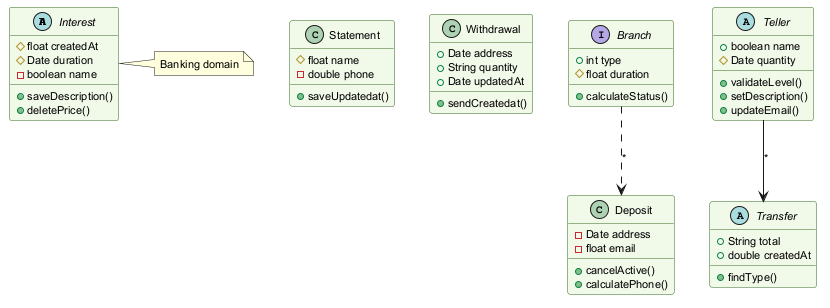

The diagram above was rendered by PlantUML. Its source (embedded in the PNG):
@startuml
skinparam backgroundColor #FFFFFF
skinparam classBackgroundColor #F1F8E9
skinparam classBorderColor #33691E
skinparam defaultFontSize 11
abstract class Interest {
  #float createdAt
  #Date duration
  -boolean name
  +saveDescription()
  +deletePrice()
}
class Statement {
  #float name
  -double phone
  +saveUpdatedat()
}
class Withdrawal {
  +Date address
  +String quantity
  +Date updatedAt
  +sendCreatedat()
}
class Deposit {
  -Date address
  -float email
  +cancelActive()
  +calculatePhone()
}
interface Branch {
  +int type
  #float duration
  +calculateStatus()
}
abstract class Transfer {
  +String total
  +double createdAt
  +findType()
}
abstract class Teller {
  +boolean name
  #Date quantity
  +validateLevel()
  +setDescription()
  +updateEmail()
}
Teller --> Transfer : "*"
Branch ..> Deposit : "*"
note right of Interest : Banking domain
@enduml